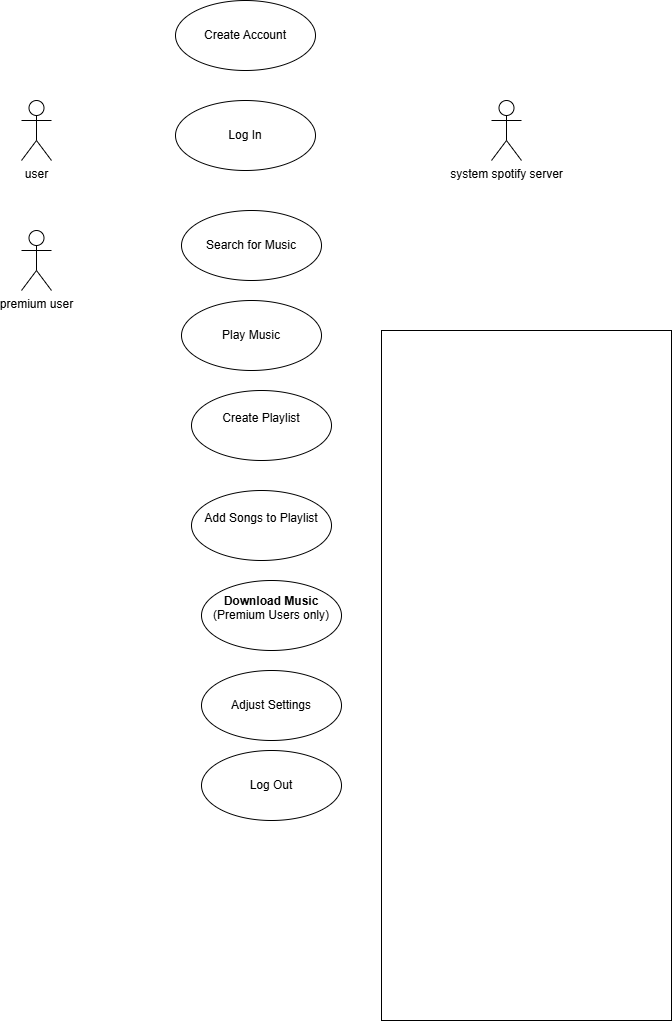

The diagram above was exported from draw.io. Its source (the exported page's mxGraphModel, read from the mxfile embedded in the PNG):
<mxGraphModel dx="794" dy="458" grid="1" gridSize="10" guides="1" tooltips="1" connect="1" arrows="1" fold="1" page="1" pageScale="1" pageWidth="827" pageHeight="1169" math="0" shadow="0">
  <root>
    <mxCell id="0" />
    <mxCell id="1" parent="0" />
    <mxCell id="b9T1qGtyh1Vz4AUHKzVy-1" value="user" style="shape=umlActor;verticalLabelPosition=bottom;verticalAlign=top;html=1;outlineConnect=0;" vertex="1" parent="1">
      <mxGeometry x="120" y="130" width="30" height="60" as="geometry" />
    </mxCell>
    <mxCell id="b9T1qGtyh1Vz4AUHKzVy-4" value="system spotify server" style="shape=umlActor;verticalLabelPosition=bottom;verticalAlign=top;html=1;outlineConnect=0;" vertex="1" parent="1">
      <mxGeometry x="590" y="130" width="30" height="60" as="geometry" />
    </mxCell>
    <mxCell id="b9T1qGtyh1Vz4AUHKzVy-7" value="premium user" style="shape=umlActor;verticalLabelPosition=bottom;verticalAlign=top;html=1;outlineConnect=0;" vertex="1" parent="1">
      <mxGeometry x="120" y="260" width="30" height="60" as="geometry" />
    </mxCell>
    <mxCell id="b9T1qGtyh1Vz4AUHKzVy-8" value="&#10;Create Playlist&#10;&#10;" style="ellipse;whiteSpace=wrap;html=1;" vertex="1" parent="1">
      <mxGeometry x="290" y="420" width="140" height="70" as="geometry" />
    </mxCell>
    <mxCell id="b9T1qGtyh1Vz4AUHKzVy-9" value="Play Music" style="ellipse;whiteSpace=wrap;html=1;" vertex="1" parent="1">
      <mxGeometry x="280" y="330" width="140" height="70" as="geometry" />
    </mxCell>
    <mxCell id="b9T1qGtyh1Vz4AUHKzVy-10" value="Search for Music" style="ellipse;whiteSpace=wrap;html=1;" vertex="1" parent="1">
      <mxGeometry x="280" y="240" width="140" height="70" as="geometry" />
    </mxCell>
    <mxCell id="b9T1qGtyh1Vz4AUHKzVy-11" value="Log In" style="ellipse;whiteSpace=wrap;html=1;" vertex="1" parent="1">
      <mxGeometry x="274" y="130" width="140" height="70" as="geometry" />
    </mxCell>
    <mxCell id="b9T1qGtyh1Vz4AUHKzVy-12" value="Create Account" style="ellipse;whiteSpace=wrap;html=1;" vertex="1" parent="1">
      <mxGeometry x="274" y="30" width="140" height="70" as="geometry" />
    </mxCell>
    <mxCell id="b9T1qGtyh1Vz4AUHKzVy-13" value="&#10;&lt;strong&gt;Download Music&lt;/strong&gt; (Premium Users only)&#10;&#10;" style="ellipse;whiteSpace=wrap;html=1;" vertex="1" parent="1">
      <mxGeometry x="300" y="610" width="140" height="70" as="geometry" />
    </mxCell>
    <mxCell id="b9T1qGtyh1Vz4AUHKzVy-14" value="&#10;Add Songs to Playlist&#10;&#10;" style="ellipse;whiteSpace=wrap;html=1;" vertex="1" parent="1">
      <mxGeometry x="290" y="520" width="140" height="70" as="geometry" />
    </mxCell>
    <mxCell id="b9T1qGtyh1Vz4AUHKzVy-15" value="Adjust Settings" style="ellipse;whiteSpace=wrap;html=1;" vertex="1" parent="1">
      <mxGeometry x="300" y="700" width="140" height="70" as="geometry" />
    </mxCell>
    <mxCell id="b9T1qGtyh1Vz4AUHKzVy-17" value="Log Out" style="ellipse;whiteSpace=wrap;html=1;" vertex="1" parent="1">
      <mxGeometry x="300" y="780" width="140" height="70" as="geometry" />
    </mxCell>
    <mxCell id="b9T1qGtyh1Vz4AUHKzVy-19" value="" style="rounded=0;whiteSpace=wrap;html=1;" vertex="1" parent="1">
      <mxGeometry x="480" y="360" width="290" height="690" as="geometry" />
    </mxCell>
  </root>
</mxGraphModel>